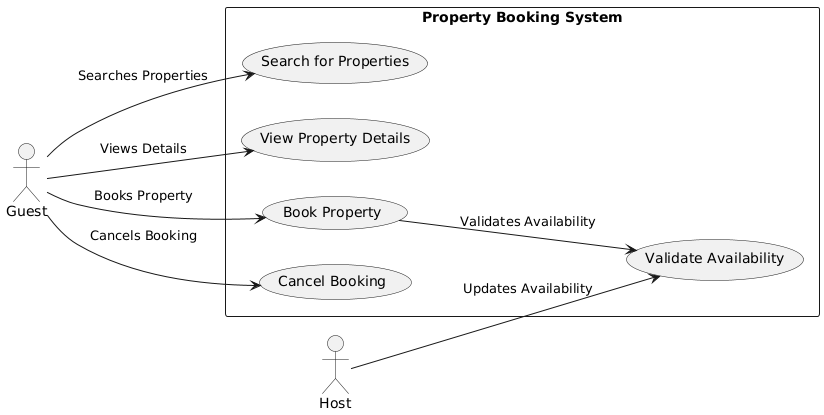

The diagram above was rendered by PlantUML. Its source (embedded in the PNG):
@startuml
left to right direction

actor Guest
actor Host

rectangle "Property Booking System" {
    usecase "Search for Properties" as UC1
    usecase "View Property Details" as UC2
    usecase "Book Property" as UC3
    usecase "Validate Availability" as UC4
    usecase "Cancel Booking" as UC5
}

Guest --> UC1 : Searches Properties
Guest --> UC2 : Views Details
Guest --> UC3 : Books Property
UC3 --> UC4 : Validates Availability
Guest --> UC5 : Cancels Booking
Host --> UC4 : Updates Availability
@enduml